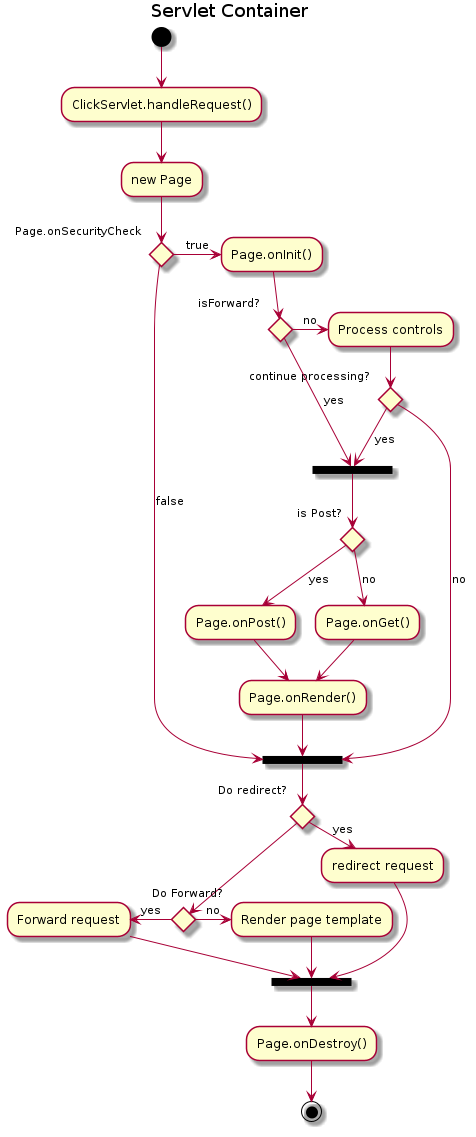

The diagram above was rendered by PlantUML. Its source (embedded in the PNG):
@startuml
title Servlet Container

(*) --> "ClickServlet.handleRequest()"
--> "new Page"

if "Page.onSecurityCheck" then
  ->[true] "Page.onInit()"

  if "isForward?" then
   ->[no] "Process controls"

   if "continue processing?" then
   -->[yes] ===RENDERING===
   else
   -->[no] ===REDIRECT_CHECK===
   endif

  else
   -->[yes] ===RENDERING===
  endif

  if "is Post?" then
  -->[yes] "Page.onPost()"
  --> "Page.onRender()" as render
  --> ===REDIRECT_CHECK===
  else
  -->[no] "Page.onGet()"
  --> render
  endif

else
  -->[false] ===REDIRECT_CHECK===
endif

if "Do redirect?" then
 ->[yes] "redirect request"
 --> ==BEFORE_DESTROY===
else
 if "Do Forward?" then
  -left->[yes] "Forward request"
  --> ==BEFORE_DESTROY===
 else
  -right->[no] "Render page template"
  --> ==BEFORE_DESTROY===
 endif
endif

--> "Page.onDestroy()"
-->(*)

@enduml